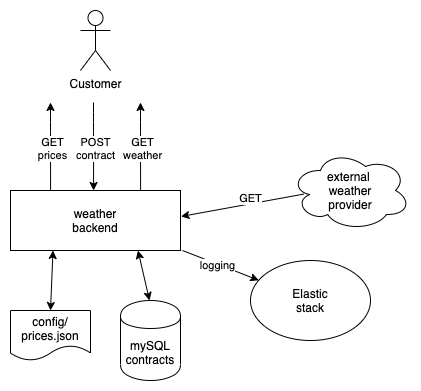

The diagram above was exported from draw.io. Its source (the exported page's mxGraphModel, read from the mxfile embedded in the PNG):
<mxGraphModel dx="946" dy="501" grid="1" gridSize="10" guides="1" tooltips="1" connect="1" arrows="1" fold="1" page="1" pageScale="1" pageWidth="420" pageHeight="400" math="0" shadow="0">
  <root>
    <mxCell id="0" />
    <mxCell id="1" parent="0" />
    <mxCell id="JGZEjSX8IjoCK8uOGP2K-1" value="Customer" style="shape=umlActor;verticalLabelPosition=bottom;labelBackgroundColor=#ffffff;verticalAlign=top;html=1;outlineConnect=0;" parent="1" vertex="1">
      <mxGeometry x="80" y="10" width="30" height="60" as="geometry" />
    </mxCell>
    <mxCell id="JGZEjSX8IjoCK8uOGP2K-3" value="weather&lt;br&gt;backend" style="rounded=0;whiteSpace=wrap;html=1;" parent="1" vertex="1">
      <mxGeometry x="10" y="190" width="170" height="60" as="geometry" />
    </mxCell>
    <mxCell id="JGZEjSX8IjoCK8uOGP2K-6" value="" style="endArrow=classic;html=1;entryX=0.083;entryY=-0.033;entryDx=0;entryDy=0;entryPerimeter=0;" parent="1" edge="1">
      <mxGeometry width="50" height="50" relative="1" as="geometry">
        <mxPoint x="93" y="101.98" as="sourcePoint" />
        <mxPoint x="93.08999999999992" y="189.99999999999997" as="targetPoint" />
        <Array as="points">
          <mxPoint x="93" y="121.97999999999999" />
        </Array>
      </mxGeometry>
    </mxCell>
    <mxCell id="JGZEjSX8IjoCK8uOGP2K-7" value="POST&lt;br&gt;contract" style="edgeLabel;html=1;align=center;verticalAlign=middle;resizable=0;points=[];" parent="JGZEjSX8IjoCK8uOGP2K-6" vertex="1" connectable="0">
      <mxGeometry x="0.0406" y="1" relative="1" as="geometry">
        <mxPoint as="offset" />
      </mxGeometry>
    </mxCell>
    <mxCell id="JGZEjSX8IjoCK8uOGP2K-8" value="" style="endArrow=none;html=1;entryX=0.083;entryY=-0.033;entryDx=0;entryDy=0;entryPerimeter=0;startArrow=classic;startFill=1;endFill=0;" parent="1" edge="1">
      <mxGeometry width="50" height="50" relative="1" as="geometry">
        <mxPoint x="50" y="101.98000000000002" as="sourcePoint" />
        <mxPoint x="50.08999999999992" y="190" as="targetPoint" />
        <Array as="points">
          <mxPoint x="50" y="121.97999999999999" />
        </Array>
      </mxGeometry>
    </mxCell>
    <mxCell id="JGZEjSX8IjoCK8uOGP2K-9" value="GET&lt;br&gt;prices" style="edgeLabel;html=1;align=center;verticalAlign=middle;resizable=0;points=[];" parent="JGZEjSX8IjoCK8uOGP2K-8" vertex="1" connectable="0">
      <mxGeometry x="0.0406" y="1" relative="1" as="geometry">
        <mxPoint as="offset" />
      </mxGeometry>
    </mxCell>
    <mxCell id="JGZEjSX8IjoCK8uOGP2K-10" value="" style="endArrow=none;html=1;entryX=0.083;entryY=-0.033;entryDx=0;entryDy=0;entryPerimeter=0;startArrow=classic;startFill=1;endFill=0;" parent="1" edge="1">
      <mxGeometry width="50" height="50" relative="1" as="geometry">
        <mxPoint x="140" y="101.98000000000002" as="sourcePoint" />
        <mxPoint x="140.08999999999992" y="190" as="targetPoint" />
        <Array as="points">
          <mxPoint x="140" y="121.97999999999999" />
        </Array>
      </mxGeometry>
    </mxCell>
    <mxCell id="JGZEjSX8IjoCK8uOGP2K-11" value="GET&lt;br&gt;weather" style="edgeLabel;html=1;align=center;verticalAlign=middle;resizable=0;points=[];" parent="JGZEjSX8IjoCK8uOGP2K-10" vertex="1" connectable="0">
      <mxGeometry x="0.0406" y="1" relative="1" as="geometry">
        <mxPoint as="offset" />
      </mxGeometry>
    </mxCell>
    <mxCell id="JGZEjSX8IjoCK8uOGP2K-14" value="config/&lt;br&gt;prices.json" style="shape=document;whiteSpace=wrap;html=1;boundedLbl=1;" parent="1" vertex="1">
      <mxGeometry x="10" y="310" width="80" height="50" as="geometry" />
    </mxCell>
    <mxCell id="JGZEjSX8IjoCK8uOGP2K-15" value="mySQL&lt;br&gt;contracts" style="shape=cylinder;whiteSpace=wrap;html=1;boundedLbl=1;backgroundOutline=1;" parent="1" vertex="1">
      <mxGeometry x="120" y="300" width="60" height="80" as="geometry" />
    </mxCell>
    <mxCell id="JGZEjSX8IjoCK8uOGP2K-17" value="" style="endArrow=classic;html=1;entryX=0.25;entryY=1;entryDx=0;entryDy=0;exitX=0.5;exitY=0;exitDx=0;exitDy=0;startArrow=classic;startFill=1;" parent="1" source="JGZEjSX8IjoCK8uOGP2K-14" target="JGZEjSX8IjoCK8uOGP2K-3" edge="1">
      <mxGeometry width="50" height="50" relative="1" as="geometry">
        <mxPoint x="20" y="310" as="sourcePoint" />
        <mxPoint x="70" y="260" as="targetPoint" />
      </mxGeometry>
    </mxCell>
    <mxCell id="JGZEjSX8IjoCK8uOGP2K-18" value="" style="endArrow=classic;html=1;entryX=0.75;entryY=1;entryDx=0;entryDy=0;startArrow=classic;startFill=1;" parent="1" target="JGZEjSX8IjoCK8uOGP2K-3" edge="1">
      <mxGeometry width="50" height="50" relative="1" as="geometry">
        <mxPoint x="149" y="300" as="sourcePoint" />
        <mxPoint x="151.25" y="250" as="targetPoint" />
      </mxGeometry>
    </mxCell>
    <mxCell id="JGZEjSX8IjoCK8uOGP2K-19" value="external &lt;br&gt;weather&lt;br&gt;provider" style="ellipse;shape=cloud;whiteSpace=wrap;html=1;" parent="1" vertex="1">
      <mxGeometry x="290" y="150" width="120" height="80" as="geometry" />
    </mxCell>
    <mxCell id="JGZEjSX8IjoCK8uOGP2K-21" value="" style="endArrow=classic;html=1;entryX=1.003;entryY=0.433;entryDx=0;entryDy=0;entryPerimeter=0;exitX=0.11;exitY=0.545;exitDx=0;exitDy=0;exitPerimeter=0;" parent="1" source="JGZEjSX8IjoCK8uOGP2K-19" target="JGZEjSX8IjoCK8uOGP2K-3" edge="1">
      <mxGeometry width="50" height="50" relative="1" as="geometry">
        <mxPoint x="240" y="240" as="sourcePoint" />
        <mxPoint x="290" y="190" as="targetPoint" />
      </mxGeometry>
    </mxCell>
    <mxCell id="JGZEjSX8IjoCK8uOGP2K-22" value="GET" style="edgeLabel;html=1;align=center;verticalAlign=middle;resizable=0;points=[];" parent="JGZEjSX8IjoCK8uOGP2K-21" vertex="1" connectable="0">
      <mxGeometry x="-0.4948" y="1" relative="1" as="geometry">
        <mxPoint x="-22.16" y="-2.67" as="offset" />
      </mxGeometry>
    </mxCell>
    <mxCell id="JGZEjSX8IjoCK8uOGP2K-23" value="Elastic&lt;br&gt;stack" style="ellipse;whiteSpace=wrap;html=1;" parent="1" vertex="1">
      <mxGeometry x="250" y="260" width="120" height="80" as="geometry" />
    </mxCell>
    <mxCell id="JGZEjSX8IjoCK8uOGP2K-24" value="" style="endArrow=classic;html=1;" parent="1" target="JGZEjSX8IjoCK8uOGP2K-23" edge="1">
      <mxGeometry width="50" height="50" relative="1" as="geometry">
        <mxPoint x="182" y="250" as="sourcePoint" />
        <mxPoint x="240" y="240" as="targetPoint" />
      </mxGeometry>
    </mxCell>
    <mxCell id="JGZEjSX8IjoCK8uOGP2K-25" value="logging" style="edgeLabel;html=1;align=center;verticalAlign=middle;resizable=0;points=[];" parent="JGZEjSX8IjoCK8uOGP2K-24" vertex="1" connectable="0">
      <mxGeometry x="-0.0918" y="-1" relative="1" as="geometry">
        <mxPoint as="offset" />
      </mxGeometry>
    </mxCell>
  </root>
</mxGraphModel>